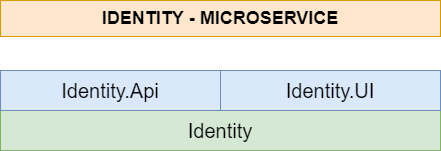

The diagram above was exported from draw.io. Its source (the exported page's mxGraphModel, read from the mxfile embedded in the PNG):
<mxGraphModel dx="997" dy="779" grid="1" gridSize="10" guides="1" tooltips="1" connect="1" arrows="1" fold="1" page="1" pageScale="1" pageWidth="827" pageHeight="1169" background="#FFFFFF" math="0" shadow="0">
  <root>
    <mxCell id="0" />
    <mxCell id="1" parent="0" />
    <mxCell id="2" value="Identity" style="rounded=0;whiteSpace=wrap;html=1;fontSize=20;fillColor=#d5e8d4;strokeColor=#82b366;" parent="1" vertex="1">
      <mxGeometry x="40" y="200" width="440" height="40" as="geometry" />
    </mxCell>
    <mxCell id="3" value="Identity.Api" style="rounded=0;whiteSpace=wrap;html=1;fontSize=20;fillColor=#dae8fc;strokeColor=#6c8ebf;" parent="1" vertex="1">
      <mxGeometry x="40" y="160" width="220" height="40" as="geometry" />
    </mxCell>
    <mxCell id="4" value="Identity.UI" style="rounded=0;whiteSpace=wrap;html=1;fontSize=20;fillColor=#dae8fc;strokeColor=#6c8ebf;" parent="1" vertex="1">
      <mxGeometry x="260" y="160" width="220" height="40" as="geometry" />
    </mxCell>
    <mxCell id="5" value="IDENTITY - MICROSERVICE" style="text;html=1;strokeColor=#d79b00;fillColor=#ffe6cc;align=center;verticalAlign=middle;whiteSpace=wrap;rounded=0;fontSize=18;fontStyle=1;perimeterSpacing=10;sketch=0;glass=0;" parent="1" vertex="1">
      <mxGeometry x="40" y="90" width="440" height="36" as="geometry" />
    </mxCell>
  </root>
</mxGraphModel>